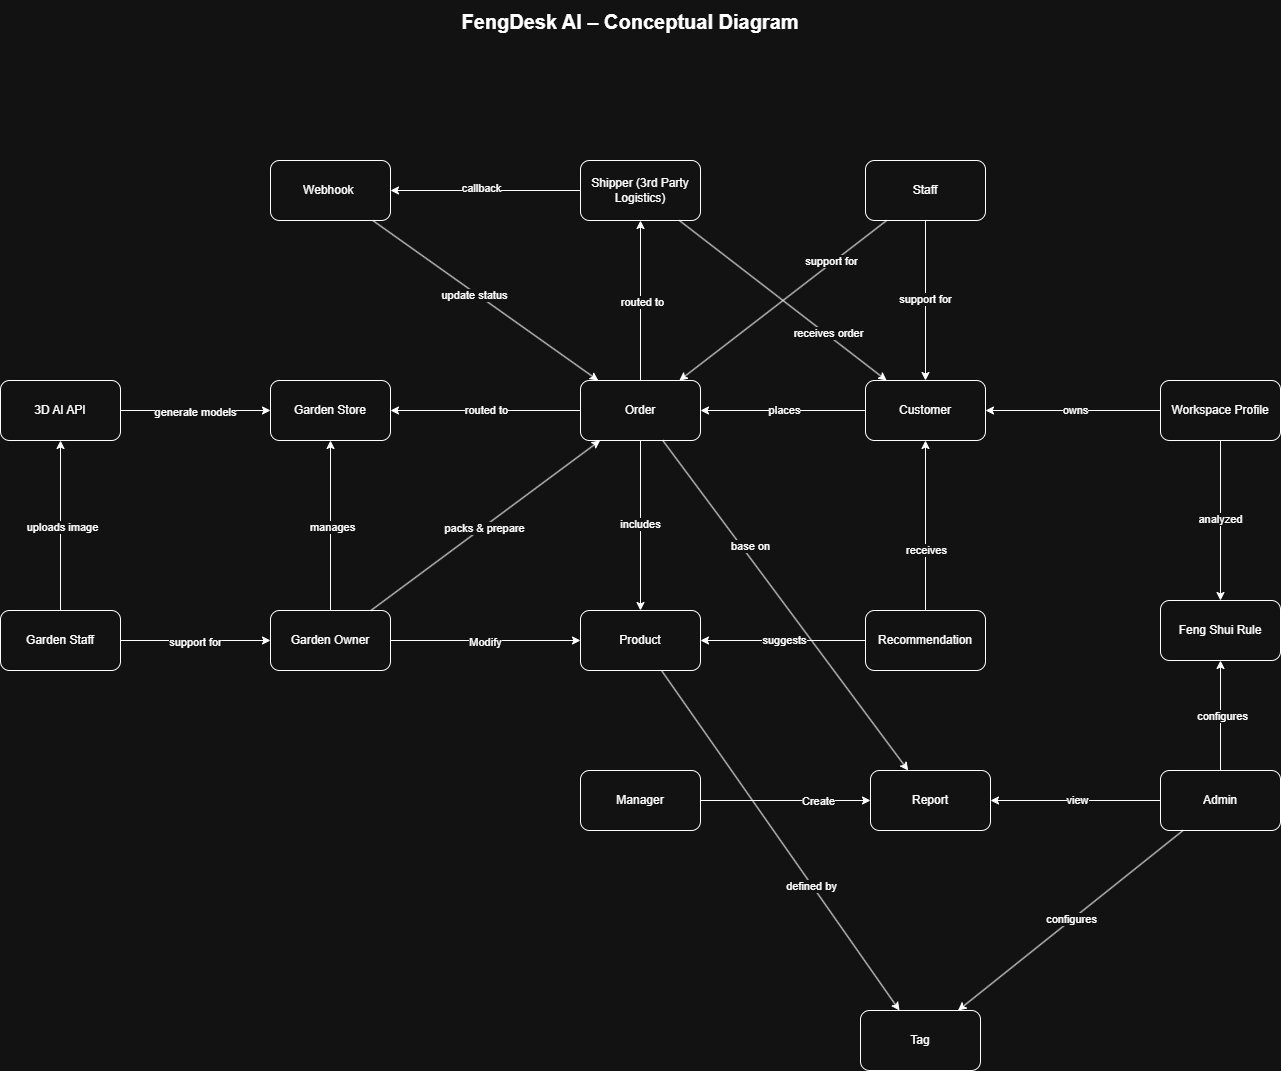

The diagram above was exported from draw.io. Its source (the exported page's mxGraphModel, read from the mxfile embedded in the PNG):
<mxGraphModel dx="2390" dy="789" grid="1" gridSize="10" guides="1" tooltips="1" connect="1" arrows="1" fold="1" page="1" pageScale="1" pageWidth="850" pageHeight="1100" math="0" shadow="0">
  <root>
    <mxCell id="0" />
    <mxCell id="1" parent="0" />
    <mxCell id="NiQgor-KDxQZToxoBhfg-1" parent="1" style="text;html=1;strokeColor=none;fillColor=none;align=center;verticalAlign=middle;whiteSpace=wrap;fontSize=20;fontStyle=1;" value="FengDesk AI – Conceptual Diagram" vertex="1">
      <mxGeometry height="42" width="600" x="-110" y="39.99999389648437" as="geometry" />
    </mxCell>
    <mxCell id="JSNHBZXSMIogOPmZ3-lp-1" parent="1" style="rounded=1;whiteSpace=wrap;html=1;" value="Customer" vertex="1">
      <mxGeometry height="60" width="120" x="425" y="420" as="geometry" />
    </mxCell>
    <mxCell id="JSNHBZXSMIogOPmZ3-lp-2" parent="1" style="rounded=1;whiteSpace=wrap;html=1;" value="Workspace Profile" vertex="1">
      <mxGeometry height="60" width="120" x="720" y="420" as="geometry" />
    </mxCell>
    <mxCell id="JSNHBZXSMIogOPmZ3-lp-3" parent="1" style="rounded=1;whiteSpace=wrap;html=1;" value="Recommendation" vertex="1">
      <mxGeometry height="60" width="120" x="425" y="650" as="geometry" />
    </mxCell>
    <mxCell id="JSNHBZXSMIogOPmZ3-lp-4" edge="1" parent="1" source="JSNHBZXSMIogOPmZ3-lp-3" style="endArrow=classic;html=1;rounded=0;" target="JSNHBZXSMIogOPmZ3-lp-1" value="">
      <mxGeometry height="50" relative="1" width="50" as="geometry">
        <mxPoint x="655" y="600" as="sourcePoint" />
        <mxPoint x="705" y="550" as="targetPoint" />
      </mxGeometry>
    </mxCell>
    <mxCell id="JSNHBZXSMIogOPmZ3-lp-5" connectable="0" parent="JSNHBZXSMIogOPmZ3-lp-4" style="edgeLabel;html=1;align=center;verticalAlign=middle;resizable=0;points=[];" value="receives" vertex="1">
      <mxGeometry relative="1" x="-0.0148" y="-1" as="geometry">
        <mxPoint x="-1" y="23" as="offset" />
      </mxGeometry>
    </mxCell>
    <mxCell id="JSNHBZXSMIogOPmZ3-lp-6" edge="1" parent="1" source="JSNHBZXSMIogOPmZ3-lp-2" style="endArrow=classic;html=1;rounded=0;" target="JSNHBZXSMIogOPmZ3-lp-1" value="">
      <mxGeometry height="50" relative="1" width="50" as="geometry">
        <mxPoint x="610" y="620" as="sourcePoint" />
        <mxPoint x="610" y="450" as="targetPoint" />
      </mxGeometry>
    </mxCell>
    <mxCell id="JSNHBZXSMIogOPmZ3-lp-7" connectable="0" parent="JSNHBZXSMIogOPmZ3-lp-6" style="edgeLabel;html=1;align=center;verticalAlign=middle;resizable=0;points=[];" value="owns" vertex="1">
      <mxGeometry relative="1" x="-0.0148" y="-1" as="geometry">
        <mxPoint as="offset" />
      </mxGeometry>
    </mxCell>
    <mxCell id="JSNHBZXSMIogOPmZ3-lp-9" parent="1" style="rounded=1;whiteSpace=wrap;html=1;" value="Order" vertex="1">
      <mxGeometry height="60" width="120" x="140" y="420" as="geometry" />
    </mxCell>
    <mxCell id="JSNHBZXSMIogOPmZ3-lp-10" edge="1" parent="1" source="JSNHBZXSMIogOPmZ3-lp-1" style="endArrow=classic;html=1;rounded=0;" target="JSNHBZXSMIogOPmZ3-lp-9" value="">
      <mxGeometry height="50" relative="1" width="50" as="geometry">
        <mxPoint x="510" y="400" as="sourcePoint" />
        <mxPoint x="320" y="400" as="targetPoint" />
      </mxGeometry>
    </mxCell>
    <mxCell id="JSNHBZXSMIogOPmZ3-lp-11" connectable="0" parent="JSNHBZXSMIogOPmZ3-lp-10" style="edgeLabel;html=1;align=center;verticalAlign=middle;resizable=0;points=[];" value="places" vertex="1">
      <mxGeometry relative="1" x="-0.0148" y="-1" as="geometry">
        <mxPoint as="offset" />
      </mxGeometry>
    </mxCell>
    <mxCell id="JSNHBZXSMIogOPmZ3-lp-13" parent="1" style="rounded=1;whiteSpace=wrap;html=1;" value="Feng Shui Rule" vertex="1">
      <mxGeometry height="60" width="120" x="720" y="640" as="geometry" />
    </mxCell>
    <mxCell id="JSNHBZXSMIogOPmZ3-lp-14" parent="1" style="rounded=1;whiteSpace=wrap;html=1;" value="Garden Store" vertex="1">
      <mxGeometry height="60" width="120" x="-170" y="420" as="geometry" />
    </mxCell>
    <mxCell id="JSNHBZXSMIogOPmZ3-lp-15" parent="1" style="rounded=1;whiteSpace=wrap;html=1;" value="Admin" vertex="1">
      <mxGeometry height="60" width="120" x="720" y="810" as="geometry" />
    </mxCell>
    <mxCell id="JSNHBZXSMIogOPmZ3-lp-16" parent="1" style="rounded=1;whiteSpace=wrap;html=1;" value="Tag" vertex="1">
      <mxGeometry height="60" width="120" x="420" y="1050" as="geometry" />
    </mxCell>
    <mxCell id="JSNHBZXSMIogOPmZ3-lp-17" parent="1" style="rounded=1;whiteSpace=wrap;html=1;" value="Shipper (3rd Party Logistics)" vertex="1">
      <mxGeometry height="60" width="120" x="140" y="200" as="geometry" />
    </mxCell>
    <mxCell id="JSNHBZXSMIogOPmZ3-lp-18" parent="1" style="rounded=1;whiteSpace=wrap;html=1;" value="3D AI API" vertex="1">
      <mxGeometry height="60" width="120" x="-440" y="420" as="geometry" />
    </mxCell>
    <mxCell id="JSNHBZXSMIogOPmZ3-lp-19" parent="1" style="rounded=1;whiteSpace=wrap;html=1;" value="Product" vertex="1">
      <mxGeometry height="60" width="120" x="140" y="650" as="geometry" />
    </mxCell>
    <mxCell id="JSNHBZXSMIogOPmZ3-lp-20" edge="1" parent="1" source="JSNHBZXSMIogOPmZ3-lp-2" style="endArrow=classic;html=1;rounded=0;" target="JSNHBZXSMIogOPmZ3-lp-13" value="">
      <mxGeometry height="50" relative="1" width="50" as="geometry">
        <mxPoint x="630" y="740" as="sourcePoint" />
        <mxPoint x="630" y="570" as="targetPoint" />
      </mxGeometry>
    </mxCell>
    <mxCell id="JSNHBZXSMIogOPmZ3-lp-21" connectable="0" parent="JSNHBZXSMIogOPmZ3-lp-20" style="edgeLabel;html=1;align=center;verticalAlign=middle;resizable=0;points=[];" value="analyzed" vertex="1">
      <mxGeometry relative="1" x="-0.0148" y="-1" as="geometry">
        <mxPoint as="offset" />
      </mxGeometry>
    </mxCell>
    <mxCell id="JSNHBZXSMIogOPmZ3-lp-22" edge="1" parent="1" source="JSNHBZXSMIogOPmZ3-lp-3" style="endArrow=classic;html=1;rounded=0;" target="JSNHBZXSMIogOPmZ3-lp-19" value="">
      <mxGeometry height="50" relative="1" width="50" as="geometry">
        <mxPoint x="320" y="840" as="sourcePoint" />
        <mxPoint x="320" y="670" as="targetPoint" />
      </mxGeometry>
    </mxCell>
    <mxCell id="JSNHBZXSMIogOPmZ3-lp-23" connectable="0" parent="JSNHBZXSMIogOPmZ3-lp-22" style="edgeLabel;html=1;align=center;verticalAlign=middle;resizable=0;points=[];" value="suggests" vertex="1">
      <mxGeometry relative="1" x="-0.0148" y="-1" as="geometry">
        <mxPoint as="offset" />
      </mxGeometry>
    </mxCell>
    <mxCell id="JSNHBZXSMIogOPmZ3-lp-24" edge="1" parent="1" source="JSNHBZXSMIogOPmZ3-lp-19" style="endArrow=classic;html=1;rounded=0;" target="JSNHBZXSMIogOPmZ3-lp-16" value="">
      <mxGeometry height="50" relative="1" width="50" as="geometry">
        <mxPoint x="360" y="800" as="sourcePoint" />
        <mxPoint x="210" y="800" as="targetPoint" />
      </mxGeometry>
    </mxCell>
    <mxCell id="JSNHBZXSMIogOPmZ3-lp-25" connectable="0" parent="JSNHBZXSMIogOPmZ3-lp-24" style="edgeLabel;html=1;align=center;verticalAlign=middle;resizable=0;points=[];" value="defined by" vertex="1">
      <mxGeometry relative="1" x="-0.0148" y="-1" as="geometry">
        <mxPoint x="33" y="47" as="offset" />
      </mxGeometry>
    </mxCell>
    <mxCell id="JSNHBZXSMIogOPmZ3-lp-26" edge="1" parent="1" source="JSNHBZXSMIogOPmZ3-lp-15" style="endArrow=classic;html=1;rounded=0;" target="JSNHBZXSMIogOPmZ3-lp-13" value="">
      <mxGeometry height="50" relative="1" width="50" as="geometry">
        <mxPoint x="470" y="320" as="sourcePoint" />
        <mxPoint x="320" y="320" as="targetPoint" />
      </mxGeometry>
    </mxCell>
    <mxCell id="JSNHBZXSMIogOPmZ3-lp-27" connectable="0" parent="JSNHBZXSMIogOPmZ3-lp-26" style="edgeLabel;html=1;align=center;verticalAlign=middle;resizable=0;points=[];" value="configures" vertex="1">
      <mxGeometry relative="1" x="-0.0148" y="-1" as="geometry">
        <mxPoint as="offset" />
      </mxGeometry>
    </mxCell>
    <mxCell id="JSNHBZXSMIogOPmZ3-lp-28" parent="1" style="rounded=1;whiteSpace=wrap;html=1;" value="Garden Owner" vertex="1">
      <mxGeometry height="60" width="120" x="-170" y="650" as="geometry" />
    </mxCell>
    <mxCell id="JSNHBZXSMIogOPmZ3-lp-29" edge="1" parent="1" source="JSNHBZXSMIogOPmZ3-lp-28" style="endArrow=classic;html=1;rounded=0;" target="JSNHBZXSMIogOPmZ3-lp-14" value="">
      <mxGeometry height="50" relative="1" width="50" as="geometry">
        <mxPoint x="390" y="950" as="sourcePoint" />
        <mxPoint x="390" y="1070" as="targetPoint" />
      </mxGeometry>
    </mxCell>
    <mxCell id="JSNHBZXSMIogOPmZ3-lp-30" connectable="0" parent="JSNHBZXSMIogOPmZ3-lp-29" style="edgeLabel;html=1;align=center;verticalAlign=middle;resizable=0;points=[];" value="manages" vertex="1">
      <mxGeometry relative="1" x="-0.0148" y="-1" as="geometry">
        <mxPoint as="offset" />
      </mxGeometry>
    </mxCell>
    <mxCell id="JSNHBZXSMIogOPmZ3-lp-31" edge="1" parent="1" source="JSNHBZXSMIogOPmZ3-lp-28" style="endArrow=classic;html=1;rounded=0;" target="JSNHBZXSMIogOPmZ3-lp-19" value="">
      <mxGeometry height="50" relative="1" width="50" as="geometry">
        <mxPoint x="340" y="810" as="sourcePoint" />
        <mxPoint x="340" y="930" as="targetPoint" />
      </mxGeometry>
    </mxCell>
    <mxCell id="JSNHBZXSMIogOPmZ3-lp-32" connectable="0" parent="JSNHBZXSMIogOPmZ3-lp-31" style="edgeLabel;html=1;align=center;verticalAlign=middle;resizable=0;points=[];" value="Modify" vertex="1">
      <mxGeometry relative="1" x="-0.0148" y="-1" as="geometry">
        <mxPoint as="offset" />
      </mxGeometry>
    </mxCell>
    <mxCell id="JSNHBZXSMIogOPmZ3-lp-33" edge="1" parent="1" source="JSNHBZXSMIogOPmZ3-lp-9" style="endArrow=classic;html=1;rounded=0;" target="JSNHBZXSMIogOPmZ3-lp-19" value="">
      <mxGeometry height="50" relative="1" width="50" as="geometry">
        <mxPoint x="340" y="510" as="sourcePoint" />
        <mxPoint x="190" y="510" as="targetPoint" />
      </mxGeometry>
    </mxCell>
    <mxCell id="JSNHBZXSMIogOPmZ3-lp-34" connectable="0" parent="JSNHBZXSMIogOPmZ3-lp-33" style="edgeLabel;html=1;align=center;verticalAlign=middle;resizable=0;points=[];" value="includes" vertex="1">
      <mxGeometry relative="1" x="-0.0148" y="-1" as="geometry">
        <mxPoint as="offset" />
      </mxGeometry>
    </mxCell>
    <mxCell id="JSNHBZXSMIogOPmZ3-lp-35" edge="1" parent="1" source="JSNHBZXSMIogOPmZ3-lp-9" style="endArrow=classic;html=1;rounded=0;" target="JSNHBZXSMIogOPmZ3-lp-14" value="">
      <mxGeometry height="50" relative="1" width="50" as="geometry">
        <mxPoint x="20" y="670" as="sourcePoint" />
        <mxPoint x="20" y="500" as="targetPoint" />
      </mxGeometry>
    </mxCell>
    <mxCell id="JSNHBZXSMIogOPmZ3-lp-36" connectable="0" parent="JSNHBZXSMIogOPmZ3-lp-35" style="edgeLabel;html=1;align=center;verticalAlign=middle;resizable=0;points=[];" value="routed to" vertex="1">
      <mxGeometry relative="1" x="-0.0148" y="-1" as="geometry">
        <mxPoint as="offset" />
      </mxGeometry>
    </mxCell>
    <mxCell id="JSNHBZXSMIogOPmZ3-lp-37" parent="1" style="rounded=1;whiteSpace=wrap;html=1;" value=" Garden Staff" vertex="1">
      <mxGeometry height="60" width="120" x="-440" y="650" as="geometry" />
    </mxCell>
    <mxCell id="JSNHBZXSMIogOPmZ3-lp-40" edge="1" parent="1" source="JSNHBZXSMIogOPmZ3-lp-28" style="endArrow=classic;html=1;rounded=0;" target="JSNHBZXSMIogOPmZ3-lp-9" value="">
      <mxGeometry height="50" relative="1" width="50" as="geometry">
        <mxPoint x="20" y="710" as="sourcePoint" />
        <mxPoint x="20" y="540" as="targetPoint" />
      </mxGeometry>
    </mxCell>
    <mxCell id="JSNHBZXSMIogOPmZ3-lp-41" connectable="0" parent="JSNHBZXSMIogOPmZ3-lp-40" style="edgeLabel;html=1;align=center;verticalAlign=middle;resizable=0;points=[];" value="packs &amp;amp; prepare" vertex="1">
      <mxGeometry relative="1" x="-0.0148" y="-1" as="geometry">
        <mxPoint as="offset" />
      </mxGeometry>
    </mxCell>
    <mxCell id="JSNHBZXSMIogOPmZ3-lp-42" edge="1" parent="1" source="JSNHBZXSMIogOPmZ3-lp-37" style="endArrow=classic;html=1;rounded=0;" target="JSNHBZXSMIogOPmZ3-lp-18" value="">
      <mxGeometry height="50" relative="1" width="50" as="geometry">
        <mxPoint x="-90" y="620" as="sourcePoint" />
        <mxPoint x="-280" y="620" as="targetPoint" />
      </mxGeometry>
    </mxCell>
    <mxCell id="JSNHBZXSMIogOPmZ3-lp-43" connectable="0" parent="JSNHBZXSMIogOPmZ3-lp-42" style="edgeLabel;html=1;align=center;verticalAlign=middle;resizable=0;points=[];" value="uploads image" vertex="1">
      <mxGeometry relative="1" x="-0.0148" y="-1" as="geometry">
        <mxPoint as="offset" />
      </mxGeometry>
    </mxCell>
    <mxCell id="JSNHBZXSMIogOPmZ3-lp-44" edge="1" parent="1" source="JSNHBZXSMIogOPmZ3-lp-18" style="endArrow=classic;html=1;rounded=0;" target="JSNHBZXSMIogOPmZ3-lp-14" value="">
      <mxGeometry height="50" relative="1" width="50" as="geometry">
        <mxPoint x="-250" y="470" as="sourcePoint" />
        <mxPoint x="-250" y="320" as="targetPoint" />
      </mxGeometry>
    </mxCell>
    <mxCell id="JSNHBZXSMIogOPmZ3-lp-45" connectable="0" parent="JSNHBZXSMIogOPmZ3-lp-44" style="edgeLabel;html=1;align=center;verticalAlign=middle;resizable=0;points=[];" value="generate models" vertex="1">
      <mxGeometry relative="1" x="-0.0148" y="-1" as="geometry">
        <mxPoint as="offset" />
      </mxGeometry>
    </mxCell>
    <mxCell id="JSNHBZXSMIogOPmZ3-lp-46" edge="1" parent="1" source="JSNHBZXSMIogOPmZ3-lp-9" style="endArrow=classic;html=1;rounded=0;" target="JSNHBZXSMIogOPmZ3-lp-17" value="">
      <mxGeometry height="50" relative="1" width="50" as="geometry">
        <mxPoint x="420" y="330" as="sourcePoint" />
        <mxPoint x="230" y="330" as="targetPoint" />
      </mxGeometry>
    </mxCell>
    <mxCell id="JSNHBZXSMIogOPmZ3-lp-47" connectable="0" parent="JSNHBZXSMIogOPmZ3-lp-46" style="edgeLabel;html=1;align=center;verticalAlign=middle;resizable=0;points=[];" value="routed to" vertex="1">
      <mxGeometry relative="1" x="-0.0148" y="-1" as="geometry">
        <mxPoint as="offset" />
      </mxGeometry>
    </mxCell>
    <mxCell id="JSNHBZXSMIogOPmZ3-lp-48" parent="1" style="rounded=1;whiteSpace=wrap;html=1;" value="Webhook&amp;nbsp;" vertex="1">
      <mxGeometry height="60" width="120" x="-170" y="200" as="geometry" />
    </mxCell>
    <mxCell id="JSNHBZXSMIogOPmZ3-lp-49" edge="1" parent="1" source="JSNHBZXSMIogOPmZ3-lp-17" style="endArrow=classic;html=1;rounded=0;" target="JSNHBZXSMIogOPmZ3-lp-48" value="">
      <mxGeometry height="50" relative="1" width="50" as="geometry">
        <mxPoint x="40" y="380" as="sourcePoint" />
        <mxPoint x="40" y="230" as="targetPoint" />
      </mxGeometry>
    </mxCell>
    <mxCell id="JSNHBZXSMIogOPmZ3-lp-54" connectable="0" parent="JSNHBZXSMIogOPmZ3-lp-49" style="edgeLabel;html=1;align=center;verticalAlign=middle;resizable=0;points=[];" value="callback" vertex="1">
      <mxGeometry relative="1" x="0.0472" y="-3" as="geometry">
        <mxPoint as="offset" />
      </mxGeometry>
    </mxCell>
    <mxCell id="JSNHBZXSMIogOPmZ3-lp-51" edge="1" parent="1" source="JSNHBZXSMIogOPmZ3-lp-48" style="endArrow=classic;html=1;rounded=0;" target="JSNHBZXSMIogOPmZ3-lp-9" value="">
      <mxGeometry height="50" relative="1" width="50" as="geometry">
        <mxPoint x="80" y="340" as="sourcePoint" />
        <mxPoint x="-40" y="340" as="targetPoint" />
      </mxGeometry>
    </mxCell>
    <mxCell id="JSNHBZXSMIogOPmZ3-lp-55" connectable="0" parent="JSNHBZXSMIogOPmZ3-lp-51" style="edgeLabel;html=1;align=center;verticalAlign=middle;resizable=0;points=[];" value="update status" vertex="1">
      <mxGeometry relative="1" x="-0.0871" y="-2" as="geometry">
        <mxPoint as="offset" />
      </mxGeometry>
    </mxCell>
    <mxCell id="JSNHBZXSMIogOPmZ3-lp-56" parent="1" style="rounded=1;whiteSpace=wrap;html=1;" value="Staff" vertex="1">
      <mxGeometry height="60" width="120" x="425" y="200" as="geometry" />
    </mxCell>
    <mxCell id="JSNHBZXSMIogOPmZ3-lp-57" edge="1" parent="1" source="JSNHBZXSMIogOPmZ3-lp-56" style="endArrow=classic;html=1;rounded=0;" target="JSNHBZXSMIogOPmZ3-lp-9" value="">
      <mxGeometry height="50" relative="1" width="50" as="geometry">
        <mxPoint x="490" y="310" as="sourcePoint" />
        <mxPoint x="340" y="310" as="targetPoint" />
      </mxGeometry>
    </mxCell>
    <mxCell id="JSNHBZXSMIogOPmZ3-lp-58" connectable="0" parent="JSNHBZXSMIogOPmZ3-lp-57" style="edgeLabel;html=1;align=center;verticalAlign=middle;resizable=0;points=[];" value="support for" vertex="1">
      <mxGeometry relative="1" x="-0.0148" y="-1" as="geometry">
        <mxPoint x="47" y="-38" as="offset" />
      </mxGeometry>
    </mxCell>
    <mxCell id="JSNHBZXSMIogOPmZ3-lp-59" edge="1" parent="1" source="JSNHBZXSMIogOPmZ3-lp-56" style="endArrow=classic;html=1;rounded=0;" target="JSNHBZXSMIogOPmZ3-lp-1" value="">
      <mxGeometry height="50" relative="1" width="50" as="geometry">
        <mxPoint x="677" y="420" as="sourcePoint" />
        <mxPoint x="485" y="570" as="targetPoint" />
      </mxGeometry>
    </mxCell>
    <mxCell id="JSNHBZXSMIogOPmZ3-lp-60" connectable="0" parent="JSNHBZXSMIogOPmZ3-lp-59" style="edgeLabel;html=1;align=center;verticalAlign=middle;resizable=0;points=[];" value="support for" vertex="1">
      <mxGeometry relative="1" x="-0.0148" y="-1" as="geometry">
        <mxPoint as="offset" />
      </mxGeometry>
    </mxCell>
    <mxCell id="JSNHBZXSMIogOPmZ3-lp-61" edge="1" parent="1" source="JSNHBZXSMIogOPmZ3-lp-37" style="endArrow=classic;html=1;rounded=0;" target="JSNHBZXSMIogOPmZ3-lp-28" value="">
      <mxGeometry height="50" relative="1" width="50" as="geometry">
        <mxPoint x="-158" y="570" as="sourcePoint" />
        <mxPoint x="-350" y="720" as="targetPoint" />
      </mxGeometry>
    </mxCell>
    <mxCell id="JSNHBZXSMIogOPmZ3-lp-62" connectable="0" parent="JSNHBZXSMIogOPmZ3-lp-61" style="edgeLabel;html=1;align=center;verticalAlign=middle;resizable=0;points=[];" value="support for" vertex="1">
      <mxGeometry relative="1" x="-0.0148" y="-1" as="geometry">
        <mxPoint as="offset" />
      </mxGeometry>
    </mxCell>
    <mxCell id="JSNHBZXSMIogOPmZ3-lp-63" parent="1" style="rounded=1;whiteSpace=wrap;html=1;" value="Report" vertex="1">
      <mxGeometry height="60" width="120" x="430" y="810" as="geometry" />
    </mxCell>
    <mxCell id="JSNHBZXSMIogOPmZ3-lp-64" parent="1" style="rounded=1;whiteSpace=wrap;html=1;" value="Manager " vertex="1">
      <mxGeometry height="60" width="120" x="140" y="810" as="geometry" />
    </mxCell>
    <mxCell id="JSNHBZXSMIogOPmZ3-lp-65" edge="1" parent="1" source="JSNHBZXSMIogOPmZ3-lp-64" style="endArrow=classic;html=1;rounded=0;" target="JSNHBZXSMIogOPmZ3-lp-63" value="">
      <mxGeometry height="50" relative="1" width="50" as="geometry">
        <mxPoint x="770" y="1010" as="sourcePoint" />
        <mxPoint x="770" y="650" as="targetPoint" />
      </mxGeometry>
    </mxCell>
    <mxCell id="JSNHBZXSMIogOPmZ3-lp-66" connectable="0" parent="JSNHBZXSMIogOPmZ3-lp-65" style="edgeLabel;html=1;align=center;verticalAlign=middle;resizable=0;points=[];" value="Create" vertex="1">
      <mxGeometry relative="1" x="-0.0148" y="-1" as="geometry">
        <mxPoint x="34" y="-1" as="offset" />
      </mxGeometry>
    </mxCell>
    <mxCell id="JSNHBZXSMIogOPmZ3-lp-67" edge="1" parent="1" source="JSNHBZXSMIogOPmZ3-lp-15" style="endArrow=classic;html=1;rounded=0;" target="JSNHBZXSMIogOPmZ3-lp-63" value="">
      <mxGeometry height="50" relative="1" width="50" as="geometry">
        <mxPoint x="930" y="710" as="sourcePoint" />
        <mxPoint x="930" y="570" as="targetPoint" />
      </mxGeometry>
    </mxCell>
    <mxCell id="JSNHBZXSMIogOPmZ3-lp-68" connectable="0" parent="JSNHBZXSMIogOPmZ3-lp-67" style="edgeLabel;html=1;align=center;verticalAlign=middle;resizable=0;points=[];" value="view" vertex="1">
      <mxGeometry relative="1" x="-0.0148" y="-1" as="geometry">
        <mxPoint as="offset" />
      </mxGeometry>
    </mxCell>
    <mxCell id="JSNHBZXSMIogOPmZ3-lp-69" edge="1" parent="1" source="JSNHBZXSMIogOPmZ3-lp-9" style="endArrow=classic;html=1;rounded=0;" target="JSNHBZXSMIogOPmZ3-lp-63" value="">
      <mxGeometry height="50" relative="1" width="50" as="geometry">
        <mxPoint x="567" y="590" as="sourcePoint" />
        <mxPoint x="360" y="750" as="targetPoint" />
      </mxGeometry>
    </mxCell>
    <mxCell id="JSNHBZXSMIogOPmZ3-lp-70" connectable="0" parent="JSNHBZXSMIogOPmZ3-lp-69" style="edgeLabel;html=1;align=center;verticalAlign=middle;resizable=0;points=[];" value="base on" vertex="1">
      <mxGeometry relative="1" x="-0.0148" y="-1" as="geometry">
        <mxPoint x="-33" y="-58" as="offset" />
      </mxGeometry>
    </mxCell>
    <mxCell id="JSNHBZXSMIogOPmZ3-lp-71" edge="1" parent="1" source="JSNHBZXSMIogOPmZ3-lp-17" style="endArrow=classic;html=1;rounded=0;" target="JSNHBZXSMIogOPmZ3-lp-1" value="">
      <mxGeometry height="50" relative="1" width="50" as="geometry">
        <mxPoint x="507" y="350" as="sourcePoint" />
        <mxPoint x="300" y="510" as="targetPoint" />
      </mxGeometry>
    </mxCell>
    <mxCell id="JSNHBZXSMIogOPmZ3-lp-73" connectable="0" parent="JSNHBZXSMIogOPmZ3-lp-71" style="edgeLabel;html=1;align=center;verticalAlign=middle;resizable=0;points=[];" value="receives order" vertex="1">
      <mxGeometry relative="1" x="0.4185" y="2" as="geometry">
        <mxPoint as="offset" />
      </mxGeometry>
    </mxCell>
    <mxCell id="JSNHBZXSMIogOPmZ3-lp-74" edge="1" parent="1" source="JSNHBZXSMIogOPmZ3-lp-15" style="endArrow=classic;html=1;rounded=0;" target="JSNHBZXSMIogOPmZ3-lp-16" value="">
      <mxGeometry height="50" relative="1" width="50" as="geometry">
        <mxPoint x="760" y="1040" as="sourcePoint" />
        <mxPoint x="764" y="1260" as="targetPoint" />
      </mxGeometry>
    </mxCell>
    <mxCell id="JSNHBZXSMIogOPmZ3-lp-76" connectable="0" parent="JSNHBZXSMIogOPmZ3-lp-74" style="edgeLabel;html=1;align=center;verticalAlign=middle;resizable=0;points=[];" value="configures" vertex="1">
      <mxGeometry relative="1" x="-0.0124" y="-2" as="geometry">
        <mxPoint y="1" as="offset" />
      </mxGeometry>
    </mxCell>
  </root>
</mxGraphModel>